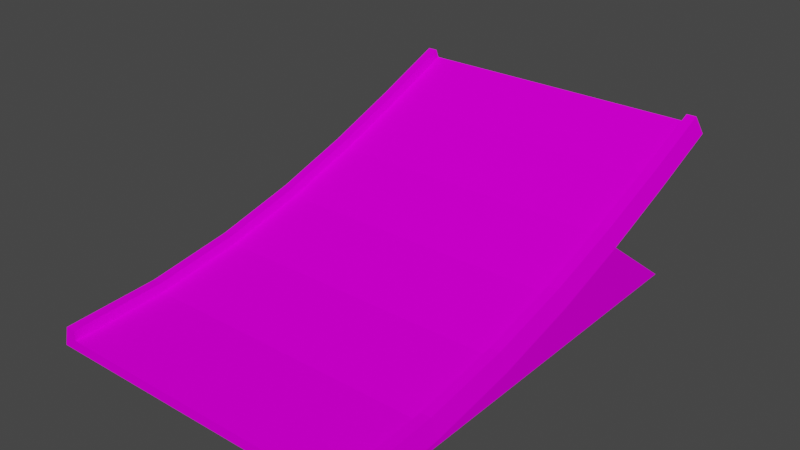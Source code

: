 # Source: jump5_land.blend  (saved by Blender 3.3.6; exported with 4.5.12 LTS)
import bpy
from mathutils import Matrix  # noqa: F401  (used for matrix-valued properties, if any)

bpy.ops.wm.read_factory_settings(use_empty=True)
scene = bpy.context.scene
scene.name = 'Scene'

# ---- collections
col_collection = bpy.data.collections.new('Collection'); scene.collection.children.link(col_collection)

# ---- images (referenced by path relative to the original .blend; pixels are not part of the script)
import os
ASSET_DIR = os.environ.get("B2B_ASSET_DIR", "")  # directory of the original .blend (textures are referenced by path, not embedded)
HERE = os.path.dirname(os.path.abspath(__file__))  # packed textures are extracted next to this script under _unpacked/

def load_image(name, relpath, width, height, colorspace="sRGB"):
    """Load a texture the original file referenced (path relative to the .blend, or extracted next to this script)."""
    p = next((c for c in (os.path.join(HERE, relpath), os.path.join(ASSET_DIR, relpath)) if relpath and os.path.exists(c)), "")
    if p:
        img = bpy.data.images.load(p, check_existing=True)
        img.name = name
    else:  # same state as the original file: an image datablock whose file is absent (Cycles renders it pink)
        img = bpy.data.images.new(name, width, height)
        img.source = "FILE"
        img.filepath = "//" + (relpath or name)
    img.colorspace_settings.name = colorspace
    return img
img_trackset00_trk_sidewall_grass_jpg_015 = load_image('trackset00_trk_sidewall_grass.jpg.015', 'trackset00_trk_sidewall_grass.jpg', 1024, 1024, 'sRGB')
img_trackset00_trk_c1_straight_jpg_013 = load_image('trackset00_trk_c1_straight.jpg.013', 'trackset00_trk_c1_straight.jpg', 1024, 1024, 'sRGB')
img_trackset00_trk_startline_jpg_012 = load_image('trackset00_trk_startline.jpg.012', 'trackset00_trk_startline.jpg', 1024, 1024, 'sRGB')
img_trackset00_trk_c2_hill_jpg_009 = load_image('trackset00_trk_c2_hill.jpg.009', 'trackset00_trk_c2_hill.jpg', 1024, 1024, 'sRGB')
img_trackset00_trk_c2_inout_jpg_009 = load_image('trackset00_trk_c2_inout.jpg.009', 'trackset00_trk_c2_inout.jpg', 1024, 1024, 'sRGB')

# ---- materials (node trees are filled in below, after node groups)
mat_trackset00_trk_sidewall_grass = bpy.data.materials.new('trackset00_trk_sidewall_grass')
mat_trackset00_trk_sidewall_grass.alpha_threshold = 0.0
mat_trackset00_trk_sidewall_grass.use_transparent_shadow = False
mat_trackset00_trk_sidewall_grass.diffuse_color = (1.0, 1.0, 1.0, 1.0)
mat_trackset00_trk_sidewall_grass.roughness = 0.5
mat_trackset00_trk_c1_straight = bpy.data.materials.new('trackset00_trk_c1_straight')
mat_trackset00_trk_c1_straight.alpha_threshold = 0.0
mat_trackset00_trk_c1_straight.use_transparent_shadow = False
mat_trackset00_trk_c1_straight.diffuse_color = (1.0, 1.0, 1.0, 1.0)
mat_trackset00_trk_c1_straight.roughness = 0.5
mat_trackset00_trk_startline = bpy.data.materials.new('trackset00_trk_startline')
mat_trackset00_trk_startline.alpha_threshold = 0.0
mat_trackset00_trk_startline.use_transparent_shadow = False
mat_trackset00_trk_startline.diffuse_color = (1.0, 1.0, 1.0, 1.0)
mat_trackset00_trk_startline.roughness = 0.5
mat_trackset00_trk_c2_hill = bpy.data.materials.new('trackset00_trk_c2_hill')
mat_trackset00_trk_c2_hill.alpha_threshold = 0.0
mat_trackset00_trk_c2_hill.use_transparent_shadow = False
mat_trackset00_trk_c2_hill.diffuse_color = (1.0, 1.0, 1.0, 1.0)
mat_trackset00_trk_c2_hill.roughness = 0.5
mat_trackset00_trk_c2_inout = bpy.data.materials.new('trackset00_trk_c2_inout')
mat_trackset00_trk_c2_inout.alpha_threshold = 0.0
mat_trackset00_trk_c2_inout.use_transparent_shadow = False
mat_trackset00_trk_c2_inout.diffuse_color = (1.0, 1.0, 1.0, 1.0)
mat_trackset00_trk_c2_inout.roughness = 0.5

# ---- material node trees
mat_trackset00_trk_sidewall_grass.use_nodes = True; mat_trackset00_trk_sidewall_grass.node_tree.nodes.clear()
_N = mat_trackset00_trk_sidewall_grass.node_tree.nodes; _L = mat_trackset00_trk_sidewall_grass.node_tree.links
n0 = _N.new('ShaderNodeBsdfDiffuse'); n0.name = 'Diffuse BSDF'; n0.location = (0, 0)
n1 = _N.new('ShaderNodeTexImage'); n1.name = 'Image Texture'; n1.location = (0, 0)
n1.image = img_trackset00_trk_sidewall_grass_jpg_015
n2 = _N.new('ShaderNodeOutputMaterial'); n2.name = 'Material Output'; n2.location = (0, 0)
_L.new(n0.outputs[0], n2.inputs[0])
_L.new(n1.outputs[0], n0.inputs[0])
n2.is_active_output = True
mat_trackset00_trk_c1_straight.use_nodes = True; mat_trackset00_trk_c1_straight.node_tree.nodes.clear()
_N = mat_trackset00_trk_c1_straight.node_tree.nodes; _L = mat_trackset00_trk_c1_straight.node_tree.links
n0 = _N.new('ShaderNodeBsdfDiffuse'); n0.name = 'Diffuse BSDF'; n0.location = (0, 0)
n1 = _N.new('ShaderNodeTexImage'); n1.name = 'Image Texture'; n1.location = (0, 0)
n1.image = img_trackset00_trk_c1_straight_jpg_013
n2 = _N.new('ShaderNodeOutputMaterial'); n2.name = 'Material Output'; n2.location = (0, 0)
_L.new(n0.outputs[0], n2.inputs[0])
_L.new(n1.outputs[0], n0.inputs[0])
n2.is_active_output = True
mat_trackset00_trk_startline.use_nodes = True; mat_trackset00_trk_startline.node_tree.nodes.clear()
_N = mat_trackset00_trk_startline.node_tree.nodes; _L = mat_trackset00_trk_startline.node_tree.links
n0 = _N.new('ShaderNodeBsdfDiffuse'); n0.name = 'Diffuse BSDF'; n0.location = (0, 0)
n1 = _N.new('ShaderNodeTexImage'); n1.name = 'Image Texture'; n1.location = (0, 0)
n1.image = img_trackset00_trk_startline_jpg_012
n2 = _N.new('ShaderNodeOutputMaterial'); n2.name = 'Material Output'; n2.location = (0, 0)
_L.new(n0.outputs[0], n2.inputs[0])
_L.new(n1.outputs[0], n0.inputs[0])
n2.is_active_output = True
mat_trackset00_trk_c2_hill.use_nodes = True; mat_trackset00_trk_c2_hill.node_tree.nodes.clear()
_N = mat_trackset00_trk_c2_hill.node_tree.nodes; _L = mat_trackset00_trk_c2_hill.node_tree.links
n0 = _N.new('ShaderNodeBsdfDiffuse'); n0.name = 'Diffuse BSDF'; n0.location = (0, 0)
n1 = _N.new('ShaderNodeTexImage'); n1.name = 'Image Texture'; n1.location = (0, 0)
n1.image = img_trackset00_trk_c2_hill_jpg_009
n2 = _N.new('ShaderNodeOutputMaterial'); n2.name = 'Material Output'; n2.location = (0, 0)
_L.new(n0.outputs[0], n2.inputs[0])
_L.new(n1.outputs[0], n0.inputs[0])
n2.is_active_output = True
mat_trackset00_trk_c2_inout.use_nodes = True; mat_trackset00_trk_c2_inout.node_tree.nodes.clear()
_N = mat_trackset00_trk_c2_inout.node_tree.nodes; _L = mat_trackset00_trk_c2_inout.node_tree.links
n0 = _N.new('ShaderNodeBsdfDiffuse'); n0.name = 'Diffuse BSDF'; n0.location = (0, 0)
n1 = _N.new('ShaderNodeTexImage'); n1.name = 'Image Texture'; n1.location = (0, 0)
n1.image = img_trackset00_trk_c2_inout_jpg_009
n2 = _N.new('ShaderNodeOutputMaterial'); n2.name = 'Material Output'; n2.location = (0, 0)
_L.new(n0.outputs[0], n2.inputs[0])
_L.new(n1.outputs[0], n0.inputs[0])
n2.is_active_output = True

# ---- world
world_world = bpy.data.worlds.new('World'); scene.world = world_world
world_world.use_nodes = True; world_world.node_tree.nodes.clear()
_N = world_world.node_tree.nodes; _L = world_world.node_tree.links
n0 = _N.new('ShaderNodeOutputWorld'); n0.name = 'World Output'; n0.location = (300, 300)
n1 = _N.new('ShaderNodeBackground'); n1.name = 'Background'; n1.location = (10, 300)
n1.inputs[0].default_value = (0.05088, 0.05088, 0.05088, 1.0)
_L.new(n1.outputs[0], n0.inputs[0])
n0.is_active_output = True
world_world.color = (0.05088, 0.05088, 0.05088)
world_world.use_sun_shadow = False
world_world.sun_shadow_jitter_overblur = 0.0

# ---- meshes
me_track17_pmd0_mesh_029 = bpy.data.meshes.new('TRACK17.PMD0.mesh.029')
me_track17_pmd0_mesh_029.from_pydata([(16.5, -29.99, 0.0), (16.0, -29.99, 2.0), (15.0, -29.99, 2.0), (15.0, -29.99, 1.0), (-16.0, -29.99, 2.0), (-16.5, -29.99, 0.0), (-15.0, -29.99, 1.0), (-15.0, -29.99, 2.0), (15.0, -20.48, 1.477), (15.0, -11.65, 2.814), (15.0, -11.84, 3.796), (15.0, -20.58, 2.472), (15.0, -3.371, 4.841), (15.0, -3.638, 5.805), (15.0, 4.512, 7.388), (15.0, 4.187, 8.334), (15.0, 12.14, 10.28), (15.0, 11.77, 11.21), (15.0, 19.65, 13.36), (15.0, 19.27, 14.28), (16.0, -20.58, 2.472), (16.5, -20.38, 0.4894), (16.0, -11.84, 3.796), (16.5, -11.47, 1.843), (16.0, -3.638, 5.805), (16.5, -3.106, 3.887), (16.0, 4.187, 8.334), (16.5, 4.839, 6.449), (16.0, 11.77, 11.21), (16.5, 12.51, 9.357), (16.0, 19.27, 14.28), (16.5, 20.04, 12.44), (-15.0, -20.58, 2.472), (-15.0, -11.84, 3.796), (-15.0, -11.65, 2.814), (-15.0, -20.48, 1.477), (-15.0, -3.638, 5.805), (-15.0, -3.371, 4.841), (-15.0, 4.187, 8.334), (-15.0, 4.512, 7.388), (-15.0, 11.77, 11.21), (-15.0, 12.14, 10.28), (-15.0, 19.27, 14.28), (-15.0, 19.65, 13.36), (-16.5, -20.38, 0.4894), (-16.0, -20.58, 2.472), (-16.5, -11.47, 1.843), (-16.0, -11.84, 3.796), (-16.5, -3.106, 3.887), (-16.0, -3.638, 5.805), (-16.5, 4.839, 6.449), (-16.0, 4.187, 8.334), (-16.5, 12.51, 9.357), (-16.0, 11.77, 11.21), (-16.5, 20.04, 12.44), (-16.0, 19.27, 14.28), (-16.5, -3.106, 0.0), (-16.5, 13.48, 0.0), (-16.5, -11.47, 0.0), (-16.5, -20.38, 0.0), (16.5, 13.48, 0.0), (16.5, -3.106, 0.0), (16.5, -11.47, 0.0), (16.5, -20.38, 0.0)], [], [(8, 11, 10, 9), (9, 10, 13, 12), (12, 13, 15, 14), (14, 15, 17, 16), (16, 17, 19, 18), (1, 0, 21, 20), (20, 21, 23, 22), (22, 23, 25, 24), (24, 25, 27, 26), (26, 27, 29, 28), (28, 29, 31, 30), (2, 1, 20, 11), (11, 20, 22, 10), (10, 22, 24, 13), (13, 24, 26, 15), (15, 26, 28, 17), (17, 28, 30, 19), (3, 2, 11, 8), (32, 35, 34, 33), (33, 34, 37, 36), (36, 37, 39, 38), (38, 39, 41, 40), (40, 41, 43, 42), (5, 4, 45, 44), (44, 45, 47, 46), (46, 47, 49, 48), (48, 49, 51, 50), (50, 51, 53, 52), (52, 53, 55, 54), (4, 7, 32, 45), (45, 32, 33, 47), (47, 33, 36, 49), (49, 36, 38, 51), (51, 38, 40, 53), (53, 40, 42, 55), (7, 6, 35, 32), (27, 50, 52, 29), (29, 52, 54, 31), (50, 57, 56, 48), (56, 58, 46, 48), (58, 59, 44, 46), (59, 5, 44), (60, 27, 25, 61), (62, 61, 25, 23), (63, 62, 23, 21), (0, 63, 21), (60, 57, 50, 27), (34, 9, 12, 37), (37, 12, 14, 39), (39, 14, 16, 41), (41, 16, 18, 43), (35, 8, 9, 34), (6, 3, 8, 35)])
me_track17_pmd0_mesh_029.polygons.foreach_set('material_index', [0, 0, 0, 0, 0, 0, 0, 0, 0, 0, 0, 0, 0, 0, 0, 0, 0, 0, 0, 0, 0, 0, 0, 0, 0, 0, 0, 0, 0, 0, 0, 0, 0, 0, 0, 0, 1, 1, 2, 2, 2, 2, 2, 2, 2, 2, 2, 3, 3, 3, 3, 3, 4])
_uv = me_track17_pmd0_mesh_029.uv_layers.new(name='UVMap')
_uv.uv.foreach_set('vector', [0.0, 0.5, 0.25, 0.5, 0.25, 0.0, 0.0, 0.0, 0.0, 1.0, 0.25, 1.0, 0.25, 0.5, 0.0, 0.5, 0.0, 0.5, 0.25, 0.5, 0.25, 0.0, 0.0, 0.0, 0.0, 1.0, 0.25, 1.0, 0.25, 0.5, 0.0, 0.5, 0.0, 0.5, 0.25, 0.5, 0.25, 0.0, 0.0, 0.0, 0.5, 1.0, 0.75, 1.0, 0.75, 0.5, 0.5, 0.5, 0.5, 0.5, 0.75, 0.5, 0.75, 0.0, 0.5, 0.0, 0.5, 1.0, 0.75, 1.0, 0.75, 0.5, 0.5, 0.5, 0.5, 0.5, 0.75, 0.5, 0.75, 0.0, 0.5, 0.0, 0.5, 1.0, 0.75, 1.0, 0.75, 0.5, 0.5, 0.5, 0.5, 0.5, 0.75, 0.5, 0.75, 0.0, 0.5, 0.0, 0.25, 1.0, 0.5, 1.0, 0.5, 0.5, 0.25, 0.5, 0.25, 0.5, 0.5, 0.5, 0.5, 0.0, 0.25, 0.0, 0.25, 1.0, 0.5, 1.0, 0.5, 0.5, 0.25, 0.5, 0.25, 0.5, 0.5, 0.5, 0.5, 0.0, 0.25, 0.0, 0.25, 1.0, 0.5, 1.0, 0.5, 0.5, 0.25, 0.5, 0.25, 0.5, 0.5, 0.5, 0.5, 0.0, 0.25, 0.0, 0.0, 1.0, 0.25, 1.0, 0.25, 0.5, 0.0, 0.5, 0.25, 0.5, 0.0, 0.5, 0.0, 0.0, 0.25, 0.0, 0.25, 1.0, 0.0, 1.0, 0.0, 0.5, 0.25, 0.5, 0.25, 0.5, 0.0, 0.5, 0.0, 0.0, 0.25, 0.0, 0.25, 1.0, 0.0, 1.0, 0.0, 0.5, 0.25, 0.5, 0.25, 0.5, 0.0, 0.5, 0.0, 0.0, 0.25, 0.0, 0.75, 1.0, 0.5, 1.0, 0.5, 0.5, 0.75, 0.5, 0.75, 0.5, 0.5, 0.5, 0.5, 0.0, 0.75, 0.0, 0.75, 1.0, 0.5, 1.0, 0.5, 0.5, 0.75, 0.5, 0.75, 0.5, 0.5, 0.5, 0.5, 0.0, 0.75, 0.0, 0.75, 1.0, 0.5, 1.0, 0.5, 0.5, 0.75, 0.5, 0.75, 0.5, 0.5, 0.5, 0.5, 0.0, 0.75, 0.0, 0.5, 1.0, 0.25, 1.0, 0.25, 0.5, 0.5, 0.5, 0.5, 0.5, 0.25, 0.5, 0.25, 0.0, 0.5, 0.0, 0.5, 1.0, 0.25, 1.0, 0.25, 0.5, 0.5, 0.5, 0.5, 0.5, 0.25, 0.5, 0.25, 0.0, 0.5, 0.0, 0.5, 1.0, 0.25, 1.0, 0.25, 0.5, 0.5, 0.5, 0.5, 0.5, 0.25, 0.5, 0.25, 0.0, 0.5, 0.0, 0.25, 1.0, 0.0, 1.0, 0.0, 0.5, 0.25, 0.5, 0.7374, 0.004225, 0.2671, 0.004225, 0.2671, -0.01782, 0.7374, -0.01782, 0.7374, 0.004225, 0.2671, 0.004225, 0.2671, -0.01782, 0.7374, -0.01782, 0.8436, 0.3739, 0.9958, 0.002598, 0.7451, 0.002598, 0.7081, 0.2699, 0.7451, 0.002598, 0.514, 0.002598, 0.4903, 0.1333, 0.7081, 0.2699, 0.514, 0.002598, 0.2629, 0.002598, 0.2524, 0.04901, 0.4903, 0.1333, 0.2629, 0.002598, -0.003998, 0.002598, 0.2524, 0.04901, 0.9958, 0.002598, 0.8436, 0.3739, 0.7081, 0.2699, 0.7451, 0.002598, 0.514, 0.002598, 0.7451, 0.002598, 0.7081, 0.2699, 0.4903, 0.1333, 0.2629, 0.002598, 0.514, 0.002598, 0.4903, 0.1333, 0.2524, 0.04901, -0.003998, 0.002598, 0.2629, 0.002598, 0.2524, 0.04901, 0.752, 0.6302, 0.9979, 0.6302, 0.9979, 0.9982, 0.752, 0.9982, 1.0, 1.0, 0.0, 1.0, 0.0, 0.0, 1.0, 0.0, 1.0, 1.0, 0.0, 1.0, 0.0, 0.0, 1.0, 0.0, 1.0, 1.0, 0.0, 1.0, 0.0, 0.0, 1.0, 0.0, 1.0, 1.0, 0.0, 1.0, 0.0, 0.0, 1.0, 0.0, 1.0, 1.0, 0.0, 1.0, 0.0, 0.0, 1.0, 0.0, 1.0, 1.0, 0.0, 1.0, 0.0, 0.6667, 1.0, 0.6667])
me_track17_pmd0_mesh_029.materials.append(mat_trackset00_trk_sidewall_grass)
me_track17_pmd0_mesh_029.materials.append(mat_trackset00_trk_c1_straight)
me_track17_pmd0_mesh_029.materials.append(mat_trackset00_trk_startline)
me_track17_pmd0_mesh_029.materials.append(mat_trackset00_trk_c2_hill)
me_track17_pmd0_mesh_029.materials.append(mat_trackset00_trk_c2_inout)
me_track17_pmd0_mesh_029.use_remesh_preserve_volume = False
me_track17_pmd0_mesh_029.use_remesh_preserve_attributes = False
me_track17_pmd0_mesh_029.use_mirror_vertex_groups = False
me_track17_pmd0_mesh_029.update()
me_track17_pmd0_mesh_001 = bpy.data.meshes.new('TRACK17.PMD0.mesh.001')
me_track17_pmd0_mesh_001.from_pydata([(-16.0, -29.99, 2.0), (-16.5, -29.99, 0.0), (-15.0, -29.99, 1.0), (-15.0, -29.99, 2.0), (16.5, -29.99, 0.0), (16.0, -29.99, 2.0), (15.0, -29.99, 2.0), (15.0, -29.99, 1.0)], [], [(7, 4, 5, 6), (1, 2, 3, 0), (1, 4, 7, 2)])
me_track17_pmd0_mesh_001.polygons.foreach_set('material_index', [2, 2, 2])
_uv = me_track17_pmd0_mesh_001.uv_layers.new(name='UVMap')
_uv.uv.foreach_set('vector', [0.4516, 0.3227, 0.4943, 0.2704, 0.4858, 0.3731, 0.4602, 0.3726, 0.4943, 0.2704, 0.4516, 0.3227, 0.4602, 0.3726, 0.4858, 0.3731, 0.4697, 0.2715, 0.02285, 0.2716, 0.04274, 0.3351, 0.4507, 0.3349])
me_track17_pmd0_mesh_001.materials.append(mat_trackset00_trk_sidewall_grass)
me_track17_pmd0_mesh_001.materials.append(mat_trackset00_trk_c1_straight)
me_track17_pmd0_mesh_001.materials.append(mat_trackset00_trk_startline)
me_track17_pmd0_mesh_001.materials.append(mat_trackset00_trk_c2_hill)
me_track17_pmd0_mesh_001.materials.append(mat_trackset00_trk_c2_inout)
me_track17_pmd0_mesh_001.use_remesh_preserve_volume = False
me_track17_pmd0_mesh_001.use_remesh_preserve_attributes = False
me_track17_pmd0_mesh_001.use_mirror_vertex_groups = False
me_track17_pmd0_mesh_001.update()
me_track17_pmd0_mesh_002 = bpy.data.meshes.new('TRACK17.PMD0.mesh.002')
me_track17_pmd0_mesh_002.from_pydata([(15.0, 19.65, 13.36), (15.0, 19.27, 14.28), (16.0, 19.27, 14.28), (16.5, 20.04, 12.44), (-15.0, 19.27, 14.28), (-15.0, 19.65, 13.36), (-16.5, 20.04, 12.44), (-16.0, 19.27, 14.28)], [], [(2, 3, 0, 1), (6, 7, 4, 5), (3, 6, 5, 0)])
me_track17_pmd0_mesh_002.polygons.foreach_set('material_index', [2, 2, 2])
_uv = me_track17_pmd0_mesh_002.uv_layers.new(name='UVMap')
_uv.uv.foreach_set('vector', [0.01413, 0.3727, 0.002396, 0.2716, 0.04589, 0.324, 0.0388, 0.3727, 0.0388, 0.3727, 0.04589, 0.324, 0.002396, 0.2716, 0.01413, 0.3727, 0.4697, 0.2715, 0.02285, 0.2716, 0.04274, 0.3351, 0.4507, 0.3349])
me_track17_pmd0_mesh_002.materials.append(mat_trackset00_trk_sidewall_grass)
me_track17_pmd0_mesh_002.materials.append(mat_trackset00_trk_c1_straight)
me_track17_pmd0_mesh_002.materials.append(mat_trackset00_trk_startline)
me_track17_pmd0_mesh_002.materials.append(mat_trackset00_trk_c2_hill)
me_track17_pmd0_mesh_002.materials.append(mat_trackset00_trk_c2_inout)
me_track17_pmd0_mesh_002.use_remesh_preserve_volume = False
me_track17_pmd0_mesh_002.use_remesh_preserve_attributes = False
me_track17_pmd0_mesh_002.use_mirror_vertex_groups = False
me_track17_pmd0_mesh_002.update()

# ---- objects
ob_main = bpy.data.objects.new('main', me_track17_pmd0_mesh_029)
ob_w = bpy.data.objects.new('w', None)
ob_w2 = bpy.data.objects.new('w2', None)
ob_empty_002 = bpy.data.objects.new('Empty.002', None)
ob_empty_003 = bpy.data.objects.new('Empty.003', None)
ob_empty_004 = bpy.data.objects.new('Empty.004', None)
ob_empty_005 = bpy.data.objects.new('Empty.005', None)
ob_empty_006 = bpy.data.objects.new('Empty.006', None)
ob_empty_007 = bpy.data.objects.new('Empty.007', None)
ob_enda = bpy.data.objects.new('endA', me_track17_pmd0_mesh_001)
ob_endb = bpy.data.objects.new('endB', me_track17_pmd0_mesh_002)

# ---- transforms, parenting, visibility, modifiers, constraints
ob_main.location = (0.0, 0.0, 0.0)
ob_main.lineart.crease_threshold = 0.0
ob_w.location = (-1.907e-06, -29.99, 0.0)
ob_w2.location = (0.0, 20.04, 12.44)
ob_empty_002.parent = ob_empty_006
ob_empty_002.location = (-15.0, -29.35, 1.0)
ob_empty_003.parent = ob_empty_007
ob_empty_003.location = (15.0, -29.47, 1.0)
ob_empty_004.parent = ob_empty_006
ob_empty_004.location = (-15.0, 18.51, 13.36)
ob_empty_005.parent = ob_empty_007
ob_empty_005.location = (15.0, 18.98, 13.36)
ob_empty_006.parent = ob_w
ob_empty_006.matrix_parent_inverse = Matrix(((1.0, -0.0, 0.0, 1.907e-06), (-0.0, 1.0, -0.0, 29.99), (-0.0, 0.0, 1.0, -0.0), (-0.0, 0.0, -0.0, 1.0)))
ob_empty_006.location = (0.0, 0.0, 0.0)
ob_empty_007.parent = ob_w
ob_empty_007.matrix_parent_inverse = Matrix(((1.0, -0.0, 0.0, 1.907e-06), (-0.0, 1.0, -0.0, 29.99), (-0.0, 0.0, 1.0, -0.0), (-0.0, 0.0, -0.0, 1.0)))
ob_empty_007.location = (0.0, 0.0, 0.0)
ob_enda.parent = ob_main
ob_enda.location = (0.0, 0.0, 0.0)
ob_enda.lineart.crease_threshold = 0.0
ob_endb.parent = ob_main
ob_endb.location = (0.0, 0.0, 0.0)
ob_endb.lineart.crease_threshold = 0.0

# ---- collection membership
col_collection.objects.link(ob_main)
col_collection.objects.link(ob_w)
col_collection.objects.link(ob_w2)
col_collection.objects.link(ob_empty_002)
col_collection.objects.link(ob_empty_003)
col_collection.objects.link(ob_empty_004)
col_collection.objects.link(ob_empty_005)
col_collection.objects.link(ob_empty_006)
col_collection.objects.link(ob_empty_007)
col_collection.objects.link(ob_enda)
col_collection.objects.link(ob_endb)

# ---- scene / render settings (as saved in the file)
scene.frame_start = 1; scene.frame_end = 250; scene.frame_set(1)
scene.render.engine = 'BLENDER_EEVEE_NEXT'
scene.cycles.sampling_pattern = 'TABULATED_SOBOL'
scene.cycles.use_light_tree = False
scene.view_settings.view_transform = 'Filmic'
bpy.context.view_layer.update()

# ---- added for rendering (the .blend has no active camera and no usable light): camera, sun
cam_auto = bpy.data.cameras.new('AutoCamera')
cam_auto.lens = 50.0
cam_auto.sensor_width = 36.0
cam_auto.clip_end = 1000.38
ob_auto_camera = bpy.data.objects.new('AutoCamera', cam_auto)
scene.collection.objects.link(ob_auto_camera)
ob_auto_camera.location = (57.0021, -73.3788, 52.7442)
ob_auto_camera.rotation_euler = (1.09748, -7.21219e-08, 0.694738)
scene.camera = ob_auto_camera
light_auto_sun = bpy.data.lights.new('AutoSun', 'SUN')
light_auto_sun.energy = 3.0
light_auto_sun.angle = 0.0523599
ob_auto_sun = bpy.data.objects.new('AutoSun', light_auto_sun)
scene.collection.objects.link(ob_auto_sun)
ob_auto_sun.rotation_euler = (0.872665, 0.174533, 0.523599)
bpy.context.view_layer.update()
